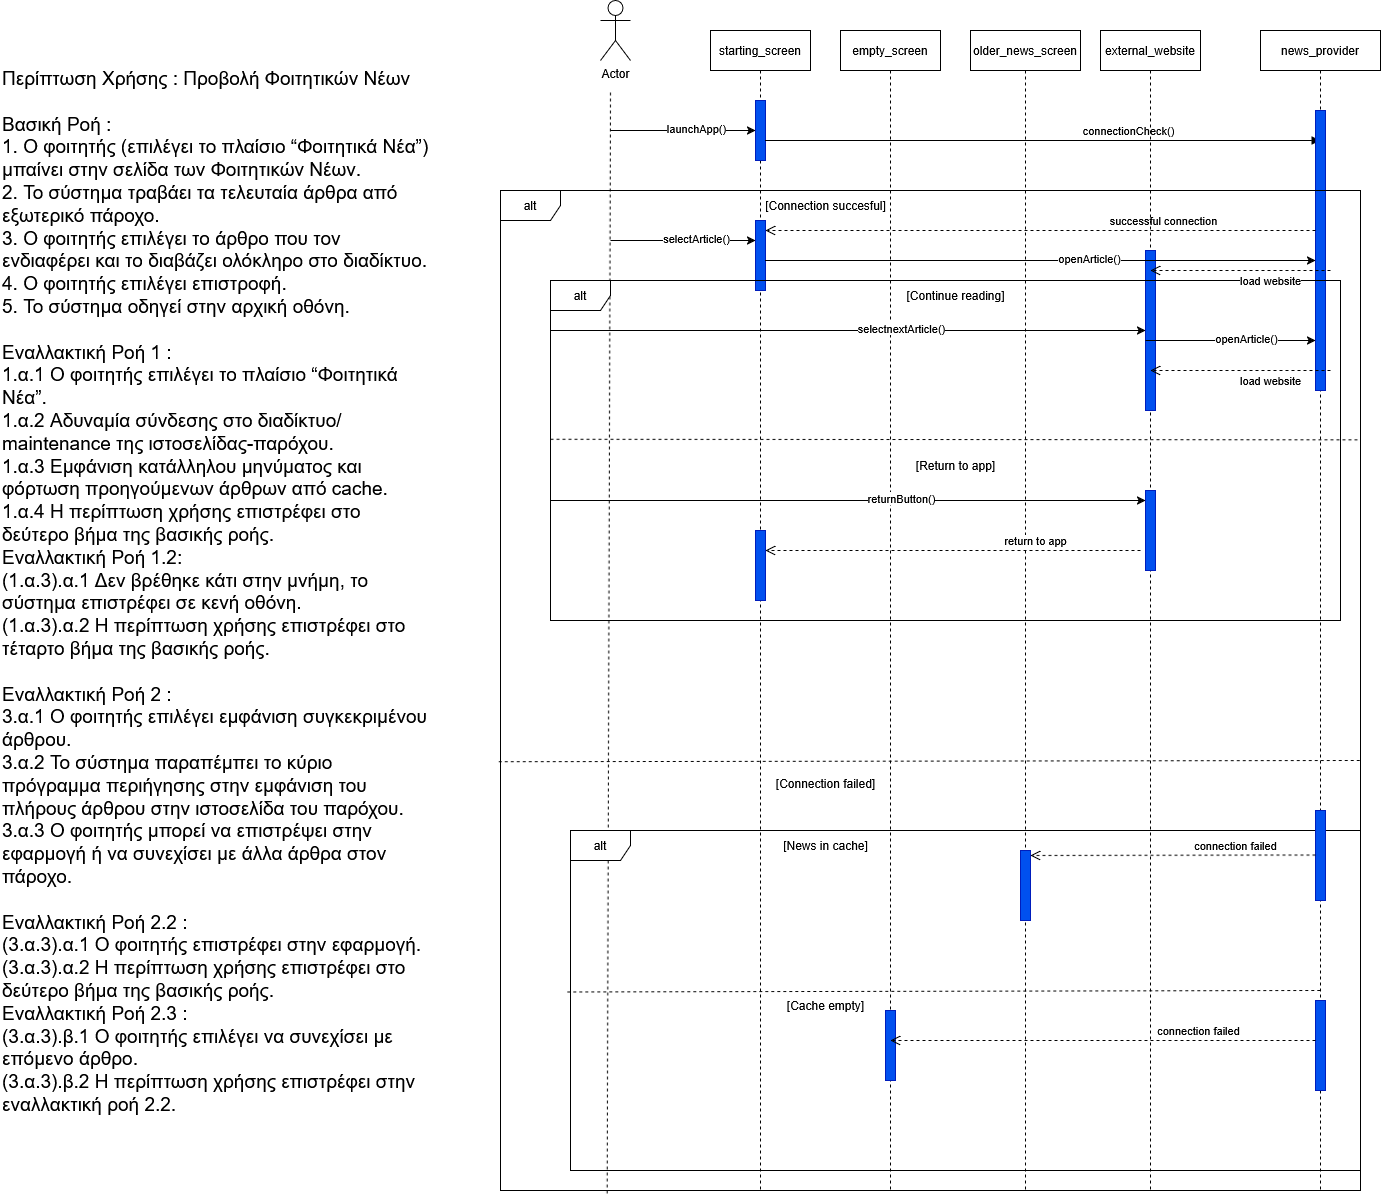

The diagram above was exported from draw.io. Its source (the exported page's mxGraphModel, read from the mxfile embedded in the PNG):
<mxGraphModel dx="1965" dy="1120" grid="1" gridSize="10" guides="1" tooltips="1" connect="1" arrows="1" fold="1" page="1" pageScale="1" pageWidth="827" pageHeight="1169" math="0" shadow="0">
  <root>
    <mxCell id="0" />
    <mxCell id="1" parent="0" />
    <mxCell id="ETDFAHdAhKj-0lvHRUFN-1" value="starting_screen" style="shape=umlLifeline;perimeter=lifelinePerimeter;whiteSpace=wrap;html=1;container=0;dropTarget=0;collapsible=0;recursiveResize=0;outlineConnect=0;portConstraint=eastwest;newEdgeStyle={&quot;edgeStyle&quot;:&quot;elbowEdgeStyle&quot;,&quot;elbow&quot;:&quot;vertical&quot;,&quot;curved&quot;:0,&quot;rounded&quot;:0};" vertex="1" parent="1">
      <mxGeometry x="1170" y="370" width="100" height="1160" as="geometry" />
    </mxCell>
    <mxCell id="ETDFAHdAhKj-0lvHRUFN-2" value="" style="html=1;points=[];perimeter=orthogonalPerimeter;outlineConnect=0;targetShapes=umlLifeline;portConstraint=eastwest;newEdgeStyle={&quot;edgeStyle&quot;:&quot;elbowEdgeStyle&quot;,&quot;elbow&quot;:&quot;vertical&quot;,&quot;curved&quot;:0,&quot;rounded&quot;:0};fillColor=#0050ef;fontColor=#ffffff;strokeColor=#001DBC;" vertex="1" parent="ETDFAHdAhKj-0lvHRUFN-1">
      <mxGeometry x="45" y="70" width="10" height="60" as="geometry" />
    </mxCell>
    <mxCell id="ETDFAHdAhKj-0lvHRUFN-3" value="news_provider" style="shape=umlLifeline;perimeter=lifelinePerimeter;whiteSpace=wrap;html=1;container=0;dropTarget=0;collapsible=0;recursiveResize=0;outlineConnect=0;portConstraint=eastwest;newEdgeStyle={&quot;edgeStyle&quot;:&quot;elbowEdgeStyle&quot;,&quot;elbow&quot;:&quot;vertical&quot;,&quot;curved&quot;:0,&quot;rounded&quot;:0};" vertex="1" parent="1">
      <mxGeometry x="1720" y="370" width="120" height="1160" as="geometry" />
    </mxCell>
    <mxCell id="ETDFAHdAhKj-0lvHRUFN-4" value="connectionCheck()" style="html=1;verticalAlign=bottom;endArrow=block;edgeStyle=elbowEdgeStyle;elbow=horizontal;curved=0;rounded=0;" edge="1" parent="1" target="ETDFAHdAhKj-0lvHRUFN-3">
      <mxGeometry x="0.6318" relative="1" as="geometry">
        <mxPoint x="1715" y="480" as="sourcePoint" />
        <Array as="points">
          <mxPoint x="1225" y="480" />
        </Array>
        <mxPoint x="1740" y="480" as="targetPoint" />
        <mxPoint as="offset" />
      </mxGeometry>
    </mxCell>
    <mxCell id="ETDFAHdAhKj-0lvHRUFN-5" value="Actor" style="shape=umlActor;verticalLabelPosition=bottom;verticalAlign=top;html=1;outlineConnect=0;" vertex="1" parent="1">
      <mxGeometry x="1060" y="340" width="30" height="60" as="geometry" />
    </mxCell>
    <mxCell id="ETDFAHdAhKj-0lvHRUFN-6" value="" style="endArrow=none;dashed=1;html=1;rounded=0;exitX=0.124;exitY=1.003;exitDx=0;exitDy=0;exitPerimeter=0;" edge="1" parent="1" source="ETDFAHdAhKj-0lvHRUFN-13">
      <mxGeometry width="50" height="50" relative="1" as="geometry">
        <mxPoint x="1070" y="1994" as="sourcePoint" />
        <mxPoint x="1070" y="430" as="targetPoint" />
      </mxGeometry>
    </mxCell>
    <mxCell id="ETDFAHdAhKj-0lvHRUFN-7" value="" style="endArrow=classic;html=1;rounded=0;" edge="1" parent="1">
      <mxGeometry width="50" height="50" relative="1" as="geometry">
        <mxPoint x="1070" y="470" as="sourcePoint" />
        <mxPoint x="1215" y="470" as="targetPoint" />
      </mxGeometry>
    </mxCell>
    <mxCell id="ETDFAHdAhKj-0lvHRUFN-8" value="launchApp()" style="edgeLabel;html=1;align=center;verticalAlign=middle;resizable=0;points=[];" vertex="1" connectable="0" parent="ETDFAHdAhKj-0lvHRUFN-7">
      <mxGeometry x="0.1724" y="3" relative="1" as="geometry">
        <mxPoint as="offset" />
      </mxGeometry>
    </mxCell>
    <mxCell id="ETDFAHdAhKj-0lvHRUFN-9" value="" style="html=1;points=[];perimeter=orthogonalPerimeter;outlineConnect=0;targetShapes=umlLifeline;portConstraint=eastwest;newEdgeStyle={&quot;edgeStyle&quot;:&quot;elbowEdgeStyle&quot;,&quot;elbow&quot;:&quot;vertical&quot;,&quot;curved&quot;:0,&quot;rounded&quot;:0};fillColor=#0050ef;fontColor=#ffffff;strokeColor=#001DBC;" vertex="1" parent="1">
      <mxGeometry x="1775" y="450" width="10" height="280" as="geometry" />
    </mxCell>
    <mxCell id="ETDFAHdAhKj-0lvHRUFN-10" value="empty_screen" style="shape=umlLifeline;perimeter=lifelinePerimeter;whiteSpace=wrap;html=1;container=0;dropTarget=0;collapsible=0;recursiveResize=0;outlineConnect=0;portConstraint=eastwest;newEdgeStyle={&quot;edgeStyle&quot;:&quot;elbowEdgeStyle&quot;,&quot;elbow&quot;:&quot;vertical&quot;,&quot;curved&quot;:0,&quot;rounded&quot;:0};" vertex="1" parent="1">
      <mxGeometry x="1300" y="370" width="100" height="1160" as="geometry" />
    </mxCell>
    <mxCell id="ETDFAHdAhKj-0lvHRUFN-11" value="" style="html=1;points=[];perimeter=orthogonalPerimeter;outlineConnect=0;targetShapes=umlLifeline;portConstraint=eastwest;newEdgeStyle={&quot;edgeStyle&quot;:&quot;elbowEdgeStyle&quot;,&quot;elbow&quot;:&quot;vertical&quot;,&quot;curved&quot;:0,&quot;rounded&quot;:0};fillColor=#0050ef;fontColor=#ffffff;strokeColor=#001DBC;" vertex="1" parent="ETDFAHdAhKj-0lvHRUFN-10">
      <mxGeometry x="45" y="980" width="10" height="70" as="geometry" />
    </mxCell>
    <mxCell id="ETDFAHdAhKj-0lvHRUFN-12" value="successful connection" style="html=1;verticalAlign=bottom;endArrow=open;dashed=1;endSize=8;edgeStyle=elbowEdgeStyle;elbow=horizontal;curved=0;rounded=0;" edge="1" parent="1" target="ETDFAHdAhKj-0lvHRUFN-20">
      <mxGeometry x="-0.4444" relative="1" as="geometry">
        <mxPoint x="1216.8000000000002" y="572.01" as="targetPoint" />
        <Array as="points">
          <mxPoint x="1555.5" y="570" />
        </Array>
        <mxPoint x="1775" y="570" as="sourcePoint" />
        <mxPoint as="offset" />
      </mxGeometry>
    </mxCell>
    <mxCell id="ETDFAHdAhKj-0lvHRUFN-13" value="alt" style="shape=umlFrame;whiteSpace=wrap;html=1;pointerEvents=0;" vertex="1" parent="1">
      <mxGeometry x="960" y="530" width="860" height="1000" as="geometry" />
    </mxCell>
    <mxCell id="ETDFAHdAhKj-0lvHRUFN-14" value="older_news_screen" style="shape=umlLifeline;perimeter=lifelinePerimeter;whiteSpace=wrap;html=1;container=0;dropTarget=0;collapsible=0;recursiveResize=0;outlineConnect=0;portConstraint=eastwest;newEdgeStyle={&quot;edgeStyle&quot;:&quot;elbowEdgeStyle&quot;,&quot;elbow&quot;:&quot;vertical&quot;,&quot;curved&quot;:0,&quot;rounded&quot;:0};" vertex="1" parent="1">
      <mxGeometry x="1430" y="370" width="110" height="1160" as="geometry" />
    </mxCell>
    <mxCell id="ETDFAHdAhKj-0lvHRUFN-15" value="" style="html=1;points=[];perimeter=orthogonalPerimeter;outlineConnect=0;targetShapes=umlLifeline;portConstraint=eastwest;newEdgeStyle={&quot;edgeStyle&quot;:&quot;elbowEdgeStyle&quot;,&quot;elbow&quot;:&quot;vertical&quot;,&quot;curved&quot;:0,&quot;rounded&quot;:0};fillColor=#0050ef;fontColor=#ffffff;strokeColor=#001DBC;" vertex="1" parent="ETDFAHdAhKj-0lvHRUFN-14">
      <mxGeometry x="50" y="820" width="10" height="70" as="geometry" />
    </mxCell>
    <mxCell id="ETDFAHdAhKj-0lvHRUFN-16" value="" style="endArrow=none;dashed=1;html=1;rounded=0;exitX=-0.002;exitY=0.359;exitDx=0;exitDy=0;exitPerimeter=0;entryX=1;entryY=0.355;entryDx=0;entryDy=0;entryPerimeter=0;" edge="1" parent="1">
      <mxGeometry width="50" height="50" relative="1" as="geometry">
        <mxPoint x="958.2800000000002" y="1101.24" as="sourcePoint" />
        <mxPoint x="1820" y="1100" as="targetPoint" />
      </mxGeometry>
    </mxCell>
    <mxCell id="ETDFAHdAhKj-0lvHRUFN-17" value="external_website" style="shape=umlLifeline;perimeter=lifelinePerimeter;whiteSpace=wrap;html=1;container=0;dropTarget=0;collapsible=0;recursiveResize=0;outlineConnect=0;portConstraint=eastwest;newEdgeStyle={&quot;edgeStyle&quot;:&quot;elbowEdgeStyle&quot;,&quot;elbow&quot;:&quot;vertical&quot;,&quot;curved&quot;:0,&quot;rounded&quot;:0};" vertex="1" parent="1">
      <mxGeometry x="1560" y="370" width="100" height="1160" as="geometry" />
    </mxCell>
    <mxCell id="ETDFAHdAhKj-0lvHRUFN-18" value="" style="html=1;points=[];perimeter=orthogonalPerimeter;outlineConnect=0;targetShapes=umlLifeline;portConstraint=eastwest;newEdgeStyle={&quot;edgeStyle&quot;:&quot;elbowEdgeStyle&quot;,&quot;elbow&quot;:&quot;vertical&quot;,&quot;curved&quot;:0,&quot;rounded&quot;:0};fillColor=#0050ef;fontColor=#ffffff;strokeColor=#001DBC;" vertex="1" parent="ETDFAHdAhKj-0lvHRUFN-17">
      <mxGeometry x="45" y="220" width="10" height="160" as="geometry" />
    </mxCell>
    <mxCell id="ETDFAHdAhKj-0lvHRUFN-19" value="[Connection succesful]" style="text;html=1;align=center;verticalAlign=middle;resizable=0;points=[];autosize=1;strokeColor=none;fillColor=none;" vertex="1" parent="1">
      <mxGeometry x="1215" y="530" width="140" height="30" as="geometry" />
    </mxCell>
    <mxCell id="ETDFAHdAhKj-0lvHRUFN-20" value="" style="html=1;points=[];perimeter=orthogonalPerimeter;outlineConnect=0;targetShapes=umlLifeline;portConstraint=eastwest;newEdgeStyle={&quot;edgeStyle&quot;:&quot;elbowEdgeStyle&quot;,&quot;elbow&quot;:&quot;vertical&quot;,&quot;curved&quot;:0,&quot;rounded&quot;:0};fillColor=#0050ef;fontColor=#ffffff;strokeColor=#001DBC;" vertex="1" parent="1">
      <mxGeometry x="1215" y="560" width="10" height="70" as="geometry" />
    </mxCell>
    <mxCell id="ETDFAHdAhKj-0lvHRUFN-21" value="" style="endArrow=classic;html=1;rounded=0;" edge="1" parent="1">
      <mxGeometry width="50" height="50" relative="1" as="geometry">
        <mxPoint x="1070" y="580" as="sourcePoint" />
        <mxPoint x="1215" y="580" as="targetPoint" />
      </mxGeometry>
    </mxCell>
    <mxCell id="ETDFAHdAhKj-0lvHRUFN-22" value="selectArticle()" style="edgeLabel;html=1;align=center;verticalAlign=middle;resizable=0;points=[];" vertex="1" connectable="0" parent="ETDFAHdAhKj-0lvHRUFN-21">
      <mxGeometry x="0.1724" y="3" relative="1" as="geometry">
        <mxPoint as="offset" />
      </mxGeometry>
    </mxCell>
    <mxCell id="ETDFAHdAhKj-0lvHRUFN-23" value="" style="endArrow=classic;html=1;rounded=0;" edge="1" parent="1">
      <mxGeometry width="50" height="50" relative="1" as="geometry">
        <mxPoint x="1225" y="600" as="sourcePoint" />
        <mxPoint x="1775" y="600" as="targetPoint" />
        <Array as="points">
          <mxPoint x="1420" y="600" />
        </Array>
      </mxGeometry>
    </mxCell>
    <mxCell id="ETDFAHdAhKj-0lvHRUFN-24" value="&lt;div&gt;openArticle()&lt;/div&gt;" style="edgeLabel;html=1;align=center;verticalAlign=middle;resizable=0;points=[];" vertex="1" connectable="0" parent="ETDFAHdAhKj-0lvHRUFN-23">
      <mxGeometry x="0.1724" y="3" relative="1" as="geometry">
        <mxPoint as="offset" />
      </mxGeometry>
    </mxCell>
    <mxCell id="ETDFAHdAhKj-0lvHRUFN-25" value="alt" style="shape=umlFrame;whiteSpace=wrap;html=1;pointerEvents=0;" vertex="1" parent="1">
      <mxGeometry x="1010" y="620" width="790" height="340" as="geometry" />
    </mxCell>
    <mxCell id="ETDFAHdAhKj-0lvHRUFN-26" value="load website" style="html=1;verticalAlign=bottom;endArrow=open;dashed=1;endSize=8;edgeStyle=elbowEdgeStyle;elbow=horizontal;curved=0;rounded=0;" edge="1" parent="1">
      <mxGeometry x="-0.3333" y="20" relative="1" as="geometry">
        <mxPoint x="1610" y="610" as="targetPoint" />
        <Array as="points" />
        <mxPoint x="1790" y="610" as="sourcePoint" />
        <mxPoint as="offset" />
      </mxGeometry>
    </mxCell>
    <mxCell id="ETDFAHdAhKj-0lvHRUFN-27" value="[Continue reading]" style="text;html=1;align=center;verticalAlign=middle;resizable=0;points=[];autosize=1;strokeColor=none;fillColor=none;" vertex="1" parent="1">
      <mxGeometry x="1355" y="620" width="120" height="30" as="geometry" />
    </mxCell>
    <mxCell id="ETDFAHdAhKj-0lvHRUFN-28" value="" style="endArrow=none;dashed=1;html=1;rounded=0;exitX=0;exitY=0.467;exitDx=0;exitDy=0;exitPerimeter=0;entryX=1;entryY=0.355;entryDx=0;entryDy=0;entryPerimeter=0;" edge="1" parent="1" source="ETDFAHdAhKj-0lvHRUFN-25">
      <mxGeometry width="50" height="50" relative="1" as="geometry">
        <mxPoint x="958.28" y="780.62" as="sourcePoint" />
        <mxPoint x="1819.9999999999998" y="779.38" as="targetPoint" />
      </mxGeometry>
    </mxCell>
    <mxCell id="ETDFAHdAhKj-0lvHRUFN-29" value="[Return to app]" style="text;html=1;align=center;verticalAlign=middle;resizable=0;points=[];autosize=1;strokeColor=none;fillColor=none;" vertex="1" parent="1">
      <mxGeometry x="1365" y="790" width="100" height="30" as="geometry" />
    </mxCell>
    <mxCell id="ETDFAHdAhKj-0lvHRUFN-30" value="" style="endArrow=classic;html=1;rounded=0;" edge="1" parent="1" target="ETDFAHdAhKj-0lvHRUFN-18">
      <mxGeometry width="50" height="50" relative="1" as="geometry">
        <mxPoint x="1010" y="670" as="sourcePoint" />
        <mxPoint x="1155" y="670" as="targetPoint" />
      </mxGeometry>
    </mxCell>
    <mxCell id="ETDFAHdAhKj-0lvHRUFN-31" value="selectnextArticle()" style="edgeLabel;html=1;align=center;verticalAlign=middle;resizable=0;points=[];" vertex="1" connectable="0" parent="ETDFAHdAhKj-0lvHRUFN-30">
      <mxGeometry x="0.1724" y="3" relative="1" as="geometry">
        <mxPoint as="offset" />
      </mxGeometry>
    </mxCell>
    <mxCell id="ETDFAHdAhKj-0lvHRUFN-32" value="" style="endArrow=classic;html=1;rounded=0;" edge="1" parent="1" target="ETDFAHdAhKj-0lvHRUFN-9">
      <mxGeometry width="50" height="50" relative="1" as="geometry">
        <mxPoint x="1605" y="680" as="sourcePoint" />
        <mxPoint x="1760" y="680" as="targetPoint" />
        <Array as="points" />
      </mxGeometry>
    </mxCell>
    <mxCell id="ETDFAHdAhKj-0lvHRUFN-33" value="&lt;div&gt;openArticle()&lt;/div&gt;" style="edgeLabel;html=1;align=center;verticalAlign=middle;resizable=0;points=[];" vertex="1" connectable="0" parent="ETDFAHdAhKj-0lvHRUFN-32">
      <mxGeometry x="0.1724" y="3" relative="1" as="geometry">
        <mxPoint as="offset" />
      </mxGeometry>
    </mxCell>
    <mxCell id="ETDFAHdAhKj-0lvHRUFN-34" value="load website" style="html=1;verticalAlign=bottom;endArrow=open;dashed=1;endSize=8;edgeStyle=elbowEdgeStyle;elbow=horizontal;curved=0;rounded=0;" edge="1" parent="1">
      <mxGeometry x="-0.3333" y="20" relative="1" as="geometry">
        <mxPoint x="1610" y="710" as="targetPoint" />
        <Array as="points" />
        <mxPoint x="1790" y="710" as="sourcePoint" />
        <mxPoint as="offset" />
      </mxGeometry>
    </mxCell>
    <mxCell id="ETDFAHdAhKj-0lvHRUFN-35" value="" style="html=1;points=[];perimeter=orthogonalPerimeter;outlineConnect=0;targetShapes=umlLifeline;portConstraint=eastwest;newEdgeStyle={&quot;edgeStyle&quot;:&quot;elbowEdgeStyle&quot;,&quot;elbow&quot;:&quot;vertical&quot;,&quot;curved&quot;:0,&quot;rounded&quot;:0};fillColor=#0050ef;fontColor=#ffffff;strokeColor=#001DBC;" vertex="1" parent="1">
      <mxGeometry x="1605" y="830" width="10" height="80" as="geometry" />
    </mxCell>
    <mxCell id="ETDFAHdAhKj-0lvHRUFN-36" value="" style="endArrow=classic;html=1;rounded=0;" edge="1" parent="1">
      <mxGeometry width="50" height="50" relative="1" as="geometry">
        <mxPoint x="1010" y="840" as="sourcePoint" />
        <mxPoint x="1605" y="840" as="targetPoint" />
      </mxGeometry>
    </mxCell>
    <mxCell id="ETDFAHdAhKj-0lvHRUFN-37" value="returnButton()" style="edgeLabel;html=1;align=center;verticalAlign=middle;resizable=0;points=[];" vertex="1" connectable="0" parent="ETDFAHdAhKj-0lvHRUFN-36">
      <mxGeometry x="0.1724" y="3" relative="1" as="geometry">
        <mxPoint as="offset" />
      </mxGeometry>
    </mxCell>
    <mxCell id="ETDFAHdAhKj-0lvHRUFN-38" value="" style="html=1;points=[];perimeter=orthogonalPerimeter;outlineConnect=0;targetShapes=umlLifeline;portConstraint=eastwest;newEdgeStyle={&quot;edgeStyle&quot;:&quot;elbowEdgeStyle&quot;,&quot;elbow&quot;:&quot;vertical&quot;,&quot;curved&quot;:0,&quot;rounded&quot;:0};fillColor=#0050ef;fontColor=#ffffff;strokeColor=#001DBC;" vertex="1" parent="1">
      <mxGeometry x="1215" y="870" width="10" height="70" as="geometry" />
    </mxCell>
    <mxCell id="ETDFAHdAhKj-0lvHRUFN-39" value="return to app" style="html=1;verticalAlign=bottom;endArrow=open;dashed=1;endSize=8;edgeStyle=elbowEdgeStyle;elbow=horizontal;curved=0;rounded=0;" edge="1" parent="1">
      <mxGeometry x="-0.4444" relative="1" as="geometry">
        <mxPoint x="1225" y="890" as="targetPoint" />
        <Array as="points">
          <mxPoint x="1555.5" y="890" />
        </Array>
        <mxPoint x="1600" y="890" as="sourcePoint" />
        <mxPoint as="offset" />
      </mxGeometry>
    </mxCell>
    <mxCell id="ETDFAHdAhKj-0lvHRUFN-40" value="[Connection failed]" style="text;html=1;align=center;verticalAlign=middle;resizable=0;points=[];autosize=1;strokeColor=none;fillColor=none;" vertex="1" parent="1">
      <mxGeometry x="1225" y="1108" width="120" height="30" as="geometry" />
    </mxCell>
    <mxCell id="ETDFAHdAhKj-0lvHRUFN-41" value="alt" style="shape=umlFrame;whiteSpace=wrap;html=1;pointerEvents=0;" vertex="1" parent="1">
      <mxGeometry x="1030" y="1170" width="790" height="340" as="geometry" />
    </mxCell>
    <mxCell id="ETDFAHdAhKj-0lvHRUFN-42" value="" style="html=1;points=[];perimeter=orthogonalPerimeter;outlineConnect=0;targetShapes=umlLifeline;portConstraint=eastwest;newEdgeStyle={&quot;edgeStyle&quot;:&quot;elbowEdgeStyle&quot;,&quot;elbow&quot;:&quot;vertical&quot;,&quot;curved&quot;:0,&quot;rounded&quot;:0};fillColor=#0050ef;fontColor=#ffffff;strokeColor=#001DBC;" vertex="1" parent="1">
      <mxGeometry x="1775" y="1150" width="10" height="90" as="geometry" />
    </mxCell>
    <mxCell id="ETDFAHdAhKj-0lvHRUFN-43" value="connection failed" style="html=1;verticalAlign=bottom;endArrow=open;dashed=1;endSize=8;edgeStyle=elbowEdgeStyle;elbow=horizontal;curved=0;rounded=0;" edge="1" parent="1">
      <mxGeometry x="-0.4444" relative="1" as="geometry">
        <mxPoint x="1490" y="1195" as="targetPoint" />
        <Array as="points">
          <mxPoint x="1730.5" y="1194.58" />
        </Array>
        <mxPoint x="1775" y="1194.58" as="sourcePoint" />
        <mxPoint as="offset" />
      </mxGeometry>
    </mxCell>
    <mxCell id="ETDFAHdAhKj-0lvHRUFN-44" value="[News in cache]" style="text;html=1;align=center;verticalAlign=middle;resizable=0;points=[];autosize=1;strokeColor=none;fillColor=none;" vertex="1" parent="1">
      <mxGeometry x="1230" y="1170" width="110" height="30" as="geometry" />
    </mxCell>
    <mxCell id="ETDFAHdAhKj-0lvHRUFN-45" value="" style="endArrow=none;dashed=1;html=1;rounded=0;exitX=-0.004;exitY=0.475;exitDx=0;exitDy=0;exitPerimeter=0;" edge="1" parent="1" source="ETDFAHdAhKj-0lvHRUFN-41">
      <mxGeometry width="50" height="50" relative="1" as="geometry">
        <mxPoint x="984.14" y="1331.24" as="sourcePoint" />
        <mxPoint x="1780" y="1330" as="targetPoint" />
      </mxGeometry>
    </mxCell>
    <mxCell id="ETDFAHdAhKj-0lvHRUFN-46" value="" style="html=1;points=[];perimeter=orthogonalPerimeter;outlineConnect=0;targetShapes=umlLifeline;portConstraint=eastwest;newEdgeStyle={&quot;edgeStyle&quot;:&quot;elbowEdgeStyle&quot;,&quot;elbow&quot;:&quot;vertical&quot;,&quot;curved&quot;:0,&quot;rounded&quot;:0};fillColor=#0050ef;fontColor=#ffffff;strokeColor=#001DBC;" vertex="1" parent="1">
      <mxGeometry x="1775" y="1340" width="10" height="90" as="geometry" />
    </mxCell>
    <mxCell id="ETDFAHdAhKj-0lvHRUFN-47" value="connection failed" style="html=1;verticalAlign=bottom;endArrow=open;dashed=1;endSize=8;edgeStyle=elbowEdgeStyle;elbow=horizontal;curved=0;rounded=0;" edge="1" parent="1">
      <mxGeometry x="-0.4444" relative="1" as="geometry">
        <mxPoint x="1350" y="1380" as="targetPoint" />
        <Array as="points">
          <mxPoint x="1730.5" y="1380" />
        </Array>
        <mxPoint x="1775" y="1380" as="sourcePoint" />
        <mxPoint as="offset" />
      </mxGeometry>
    </mxCell>
    <mxCell id="ETDFAHdAhKj-0lvHRUFN-48" value="[Cache empty]" style="text;html=1;align=center;verticalAlign=middle;resizable=0;points=[];autosize=1;strokeColor=none;fillColor=none;" vertex="1" parent="1">
      <mxGeometry x="1235" y="1330" width="100" height="30" as="geometry" />
    </mxCell>
    <mxCell id="ETDFAHdAhKj-0lvHRUFN-49" value="Περίπτωση Χρήσης : Προβολή Φοιτητικών Νέων&lt;br&gt;&lt;br&gt;Βασική Ροή :&lt;br&gt;1. Ο φοιτητής (επιλέγει το πλαίσιο “Φοιτητικά Νέα”) μπαίνει στην σελίδα των Φοιτητικών Νέων.&lt;br&gt;2. Το σύστημα τραβάει τα τελευταία άρθρα από εξωτερικό πάροχο.&lt;br&gt;3. Ο φοιτητής επιλέγει το άρθρο που τον ενδιαφέρει και το διαβάζει ολόκληρο στο διαδίκτυο.&lt;br&gt;4. O φοιτητής επιλέγει επιστροφή.&lt;br&gt;5. Το σύστημα οδηγεί στην αρχική οθόνη.&lt;br&gt;&lt;br&gt;Εναλλακτική Ροή 1 :&lt;br&gt;1.α.1 Ο φοιτητής επιλέγει το πλαίσιο “Φοιτητικά Νέα”.&lt;br&gt;1.α.2 Αδυναμία σύνδεσης στο διαδίκτυο/maintenance της ιστοσελίδας-παρόχου.&lt;br&gt;1.α.3 Εμφάνιση κατάλληλου μηνύματος και φόρτωση προηγούμενων άρθρων από cache.&lt;br&gt;1.α.4 Η περίπτωση χρήσης επιστρέφει στο δεύτερο βήμα της βασικής ροής.&lt;br&gt;Εναλλακτική Ροή 1.2:&lt;br&gt;(1.α.3).α.1 Δεν βρέθηκε κάτι στην μνήμη, το σύστημα επιστρέφει σε κενή οθόνη.&lt;br&gt;(1.α.3).α.2 Η περίπτωση χρήσης επιστρέφει στο τέταρτο βήμα της βασικής ροής.&lt;br&gt;&lt;br&gt;Εναλλακτική Ροή 2 :&lt;br&gt;3.α.1 Ο φοιτητής επιλέγει εμφάνιση συγκεκριμένου άρθρου.&lt;br&gt;3.α.2 Το σύστημα παραπέμπει το κύριο πρόγραμμα περιήγησης στην εμφάνιση του πλήρους άρθρου στην ιστοσελίδα του παρόχου.&lt;br&gt;3.α.3 Ο φοιτητής μπορεί να επιστρέψει στην εφαρμογή ή να συνεχίσει με άλλα άρθρα στον πάροχο.&lt;br&gt;&lt;br&gt;Εναλλακτική Ροή 2.2 :&lt;br&gt;(3.α.3).α.1 Ο φοιτητής επιστρέφει στην εφαρμογή.&lt;br&gt;(3.α.3).α.2 Η περίπτωση χρήσης επιστρέφει στο δεύτερο βήμα της βασικής ροής.&lt;br&gt;Εναλλακτική Ροή 2.3 :&lt;br&gt;(3.α.3).β.1 Ο φοιτητής επιλέγει να συνεχίσει με επόμενο άρθρο.&lt;br&gt;(3.α.3).β.2 Η περίπτωση χρήσης επιστρέφει στην εναλλακτική ροή 2.2." style="text;whiteSpace=wrap;html=1;fontSize=19;" vertex="1" parent="1">
      <mxGeometry x="460" y="400" width="430" height="610" as="geometry" />
    </mxCell>
  </root>
</mxGraphModel>